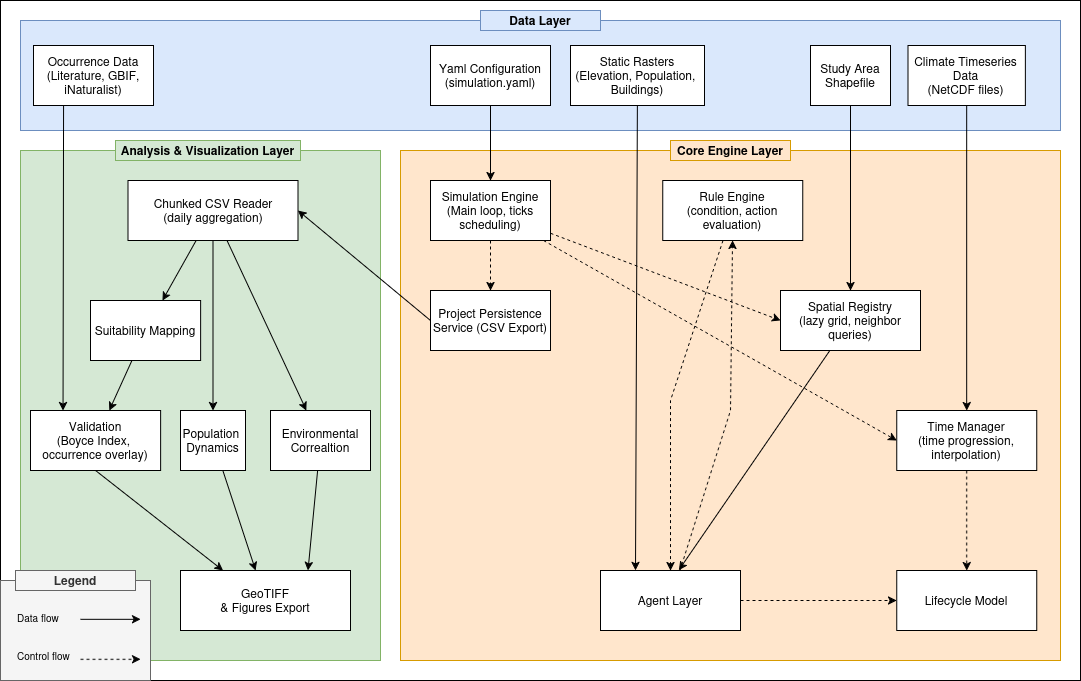

The diagram above was exported from draw.io. Its source (the exported page's mxGraphModel, read from the mxfile embedded in the PNG):
<mxGraphModel dx="2457" dy="3135" grid="1" gridSize="10" guides="1" tooltips="1" connect="1" arrows="1" fold="1" page="1" pageScale="1" pageWidth="850" pageHeight="1100" math="0" shadow="0">
  <root>
    <mxCell id="0" />
    <mxCell id="1" parent="0" />
    <mxCell id="2" parent="1" style="rounded=0;whiteSpace=wrap;html=1;" value="" vertex="1">
      <mxGeometry height="680" width="1080" x="-720" y="120" as="geometry" />
    </mxCell>
    <mxCell id="3" parent="1" style="rounded=0;whiteSpace=wrap;html=1;fillColor=#dae8fc;strokeColor=#6c8ebf;" value="" vertex="1">
      <mxGeometry height="110" width="1040" x="-700" y="140" as="geometry" />
    </mxCell>
    <mxCell id="4" parent="1" style="rounded=0;whiteSpace=wrap;html=1;fontSize=12;" value="&lt;div&gt;Occurrence Data&lt;/div&gt;&lt;div&gt;(Literature, GBIF, iNaturalist)&lt;/div&gt;" vertex="1">
      <mxGeometry height="60" width="120" x="-686.93" y="165" as="geometry" />
    </mxCell>
    <mxCell id="5" parent="1" style="rounded=0;whiteSpace=wrap;html=1;fontSize=12;" value="&lt;div&gt;Yaml Configuration&lt;/div&gt;&lt;div&gt;(simulation.yaml)&lt;/div&gt;" vertex="1">
      <mxGeometry height="60" width="120" x="-290" y="165" as="geometry" />
    </mxCell>
    <mxCell id="6" parent="1" style="rounded=0;whiteSpace=wrap;html=1;fontSize=12;" value="&lt;div&gt;Static Rasters&lt;/div&gt;&lt;div&gt;(Elevation, Population,&amp;nbsp;&lt;/div&gt;&lt;div&gt;Buildings)&lt;/div&gt;" vertex="1">
      <mxGeometry height="60" width="134" x="-150" y="165" as="geometry" />
    </mxCell>
    <mxCell id="7" parent="1" style="rounded=0;whiteSpace=wrap;html=1;fontSize=12;" value="Study Area Shapefile" vertex="1">
      <mxGeometry height="60" width="80" x="90" y="165" as="geometry" />
    </mxCell>
    <mxCell id="8" parent="1" style="rounded=0;whiteSpace=wrap;html=1;fontSize=12;" value="&lt;div&gt;Climate Timeseries Data&lt;/div&gt;&lt;div&gt;(NetCDF files)&lt;/div&gt;" vertex="1">
      <mxGeometry height="60" width="117.36" x="187.5" y="165" as="geometry" />
    </mxCell>
    <mxCell id="9" parent="1" style="rounded=0;whiteSpace=wrap;html=1;fillColor=#ffe6cc;strokeColor=#d79b00;" value="" vertex="1">
      <mxGeometry height="510" width="660" x="-320" y="270" as="geometry" />
    </mxCell>
    <mxCell id="10" edge="1" parent="1" source="13" style="edgeStyle=none;rounded=0;orthogonalLoop=1;jettySize=auto;html=1;dashed=1;" target="14">
      <mxGeometry relative="1" as="geometry" />
    </mxCell>
    <mxCell id="11" edge="1" parent="1" source="13" style="edgeStyle=none;rounded=0;orthogonalLoop=1;jettySize=auto;html=1;entryX=0;entryY=0.5;entryDx=0;entryDy=0;dashed=1;" target="16">
      <mxGeometry relative="1" as="geometry" />
    </mxCell>
    <mxCell id="12" edge="1" parent="1" source="13" style="edgeStyle=none;rounded=0;orthogonalLoop=1;jettySize=auto;html=1;entryX=0;entryY=0.5;entryDx=0;entryDy=0;dashed=1;" target="23">
      <mxGeometry relative="1" as="geometry" />
    </mxCell>
    <mxCell id="13" parent="1" style="rounded=0;whiteSpace=wrap;html=1;fontSize=12;" value="&lt;div&gt;Simulation Engine&lt;/div&gt;&lt;div&gt;(Main loop, ticks scheduling)&lt;/div&gt;" vertex="1">
      <mxGeometry height="60" width="120" x="-290" y="300" as="geometry" />
    </mxCell>
    <mxCell id="14" parent="1" style="rounded=0;whiteSpace=wrap;html=1;fontSize=12;" value="Project Persistence Service (CSV Export)" vertex="1">
      <mxGeometry height="60" width="120" x="-290" y="410" as="geometry" />
    </mxCell>
    <mxCell id="15" edge="1" parent="1" source="16" style="rounded=0;orthogonalLoop=1;jettySize=auto;html=1;entryX=0.559;entryY=-0.005;entryDx=0;entryDy=0;entryPerimeter=0;" target="19">
      <mxGeometry relative="1" as="geometry" />
    </mxCell>
    <mxCell id="16" parent="1" style="rounded=0;whiteSpace=wrap;html=1;fontSize=12;" value="&lt;div&gt;Spatial Registry&lt;/div&gt;&lt;div&gt;(lazy grid, neighbor queries)&lt;/div&gt;" vertex="1">
      <mxGeometry height="60" width="140" x="60.000000000000014" y="410" as="geometry" />
    </mxCell>
    <mxCell id="17" edge="1" parent="1" source="19" style="edgeStyle=none;rounded=0;orthogonalLoop=1;jettySize=auto;html=1;dashed=1;" target="24">
      <mxGeometry relative="1" as="geometry" />
    </mxCell>
    <mxCell id="18" edge="1" parent="1" source="19" style="edgeStyle=none;rounded=0;orthogonalLoop=1;jettySize=auto;html=1;dashed=1;" target="21">
      <mxGeometry relative="1" as="geometry">
        <Array as="points">
          <mxPoint x="10" y="530" />
        </Array>
      </mxGeometry>
    </mxCell>
    <mxCell id="19" parent="1" style="rounded=0;whiteSpace=wrap;html=1;fontSize=12;" value="Agent Layer" vertex="1">
      <mxGeometry height="60" width="140" x="-120" y="690" as="geometry" />
    </mxCell>
    <mxCell id="20" edge="1" parent="1" source="21" style="rounded=0;orthogonalLoop=1;jettySize=auto;html=1;entryX=0.5;entryY=0;entryDx=0;entryDy=0;dashed=1;" target="19">
      <mxGeometry relative="1" as="geometry">
        <Array as="points">
          <mxPoint x="-50" y="520" />
        </Array>
      </mxGeometry>
    </mxCell>
    <mxCell id="21" parent="1" style="rounded=0;whiteSpace=wrap;html=1;fontSize=12;" value="&lt;div&gt;Rule Engine&lt;/div&gt;(condition, action evaluation)" vertex="1">
      <mxGeometry height="60" width="140" x="-57.64" y="300" as="geometry" />
    </mxCell>
    <mxCell id="22" edge="1" parent="1" source="23" style="edgeStyle=none;rounded=0;orthogonalLoop=1;jettySize=auto;html=1;dashed=1;" target="24">
      <mxGeometry relative="1" as="geometry" />
    </mxCell>
    <mxCell id="23" parent="1" style="rounded=0;whiteSpace=wrap;html=1;fontSize=12;" value="&lt;div&gt;Time Manager&lt;/div&gt;&lt;div&gt;(time progression, interpolation)&lt;/div&gt;" vertex="1">
      <mxGeometry height="60" width="140" x="176.18" y="530" as="geometry" />
    </mxCell>
    <mxCell id="24" parent="1" style="rounded=0;whiteSpace=wrap;html=1;fontSize=12;" value="&lt;div&gt;Lifecycle Model&lt;/div&gt;" vertex="1">
      <mxGeometry height="60" width="140" x="176.18" y="690" as="geometry" />
    </mxCell>
    <mxCell id="25" edge="1" parent="1" source="6" style="rounded=0;orthogonalLoop=1;jettySize=auto;html=1;entryX=0.25;entryY=0;entryDx=0;entryDy=0;" target="19">
      <mxGeometry relative="1" as="geometry" />
    </mxCell>
    <mxCell id="26" parent="1" style="rounded=0;whiteSpace=wrap;html=1;fillColor=#d5e8d4;strokeColor=#82b366;" value="" vertex="1">
      <mxGeometry height="510" width="360" x="-700" y="270" as="geometry" />
    </mxCell>
    <mxCell id="27" edge="1" parent="1" source="5" style="rounded=0;orthogonalLoop=1;jettySize=auto;html=1;exitX=0.5;exitY=1;exitDx=0;exitDy=0;entryX=0.5;entryY=0;entryDx=0;entryDy=0;" target="13">
      <mxGeometry relative="1" as="geometry" />
    </mxCell>
    <mxCell id="28" edge="1" parent="1" source="31" style="rounded=0;orthogonalLoop=1;jettySize=auto;html=1;" target="33">
      <mxGeometry relative="1" as="geometry" />
    </mxCell>
    <mxCell id="29" edge="1" parent="1" source="31" style="rounded=0;orthogonalLoop=1;jettySize=auto;html=1;" target="37">
      <mxGeometry relative="1" as="geometry" />
    </mxCell>
    <mxCell id="30" edge="1" parent="1" source="31" style="rounded=0;orthogonalLoop=1;jettySize=auto;html=1;" target="39">
      <mxGeometry relative="1" as="geometry" />
    </mxCell>
    <mxCell id="31" parent="1" style="rounded=0;whiteSpace=wrap;html=1;fontSize=12;" value="&lt;div&gt;Chunked CSV Reader&lt;/div&gt;&lt;div&gt;(daily aggregation)&lt;/div&gt;" vertex="1">
      <mxGeometry height="60" width="170" x="-592.5" y="300" as="geometry" />
    </mxCell>
    <mxCell id="32" edge="1" parent="1" source="33" style="rounded=0;orthogonalLoop=1;jettySize=auto;html=1;" target="35">
      <mxGeometry relative="1" as="geometry" />
    </mxCell>
    <mxCell id="33" parent="1" style="rounded=0;whiteSpace=wrap;html=1;fontSize=12;" value="Suitability Mapping" vertex="1">
      <mxGeometry height="60" width="110.14" x="-630" y="420" as="geometry" />
    </mxCell>
    <mxCell id="34" edge="1" parent="1" source="35" style="rounded=0;orthogonalLoop=1;jettySize=auto;html=1;entryX=0.25;entryY=0;entryDx=0;entryDy=0;exitX=0.5;exitY=1;exitDx=0;exitDy=0;" target="40">
      <mxGeometry relative="1" as="geometry" />
    </mxCell>
    <mxCell id="35" parent="1" style="rounded=0;whiteSpace=wrap;html=1;fontSize=12;" value="&lt;div&gt;Validation&lt;/div&gt;&lt;div&gt;(Boyce Index,&amp;nbsp;&lt;/div&gt;&lt;div&gt;occurrence overlay)&lt;/div&gt;" vertex="1">
      <mxGeometry height="60" width="130.14" x="-690" y="530" as="geometry" />
    </mxCell>
    <mxCell id="36" edge="1" parent="1" source="37" style="rounded=0;orthogonalLoop=1;jettySize=auto;html=1;" target="40">
      <mxGeometry relative="1" as="geometry" />
    </mxCell>
    <mxCell id="37" parent="1" style="rounded=0;whiteSpace=wrap;html=1;fontSize=12;" value="&lt;div&gt;Population&amp;nbsp;&lt;/div&gt;&lt;div&gt;Dynamics&lt;/div&gt;" vertex="1">
      <mxGeometry height="60" width="65" x="-540" y="530" as="geometry" />
    </mxCell>
    <mxCell id="38" edge="1" parent="1" source="39" style="rounded=0;orthogonalLoop=1;jettySize=auto;html=1;entryX=0.75;entryY=0;entryDx=0;entryDy=0;" target="40">
      <mxGeometry relative="1" as="geometry" />
    </mxCell>
    <mxCell id="39" parent="1" style="rounded=0;whiteSpace=wrap;html=1;fontSize=12;" value="Environmental Correaltion" vertex="1">
      <mxGeometry height="60" width="100" x="-450" y="530" as="geometry" />
    </mxCell>
    <mxCell id="40" parent="1" style="rounded=0;whiteSpace=wrap;html=1;fontSize=12;" value="&lt;div&gt;GeoTIFF&lt;/div&gt;&lt;div&gt;&amp;amp; Figures Export&lt;/div&gt;" vertex="1">
      <mxGeometry height="60" width="170" x="-540" y="690" as="geometry" />
    </mxCell>
    <mxCell id="41" edge="1" parent="1" source="8" style="rounded=0;orthogonalLoop=1;jettySize=auto;html=1;" target="23">
      <mxGeometry relative="1" as="geometry" />
    </mxCell>
    <mxCell id="42" edge="1" parent="1" source="7" style="rounded=0;orthogonalLoop=1;jettySize=auto;html=1;" target="16">
      <mxGeometry relative="1" as="geometry" />
    </mxCell>
    <mxCell id="43" edge="1" parent="1" source="14" style="edgeStyle=none;rounded=0;orthogonalLoop=1;jettySize=auto;html=1;entryX=1;entryY=0.5;entryDx=0;entryDy=0;exitX=0;exitY=0.5;exitDx=0;exitDy=0;" target="31">
      <mxGeometry relative="1" as="geometry" />
    </mxCell>
    <mxCell id="44" edge="1" parent="1" source="4" style="edgeStyle=none;rounded=0;orthogonalLoop=1;jettySize=auto;html=1;entryX=0.25;entryY=0;entryDx=0;entryDy=0;exitX=0.25;exitY=1;exitDx=0;exitDy=0;" target="35">
      <mxGeometry relative="1" as="geometry" />
    </mxCell>
    <mxCell id="45" parent="1" style="text;html=1;whiteSpace=wrap;strokeColor=#6c8ebf;fillColor=#dae8fc;align=center;verticalAlign=middle;rounded=0;fontStyle=1" value="Data Layer" vertex="1">
      <mxGeometry height="20" width="120" x="-240" y="130" as="geometry" />
    </mxCell>
    <mxCell id="46" parent="1" style="text;html=1;whiteSpace=wrap;strokeColor=#d79b00;fillColor=#ffe6cc;align=center;verticalAlign=middle;rounded=0;fontStyle=1" value="Core Engine Layer" vertex="1">
      <mxGeometry height="20" width="120" x="-50" y="260" as="geometry" />
    </mxCell>
    <mxCell id="47" parent="1" style="text;html=1;whiteSpace=wrap;strokeColor=#82b366;fillColor=#d5e8d4;align=center;verticalAlign=middle;rounded=0;fontStyle=1" value="Analysis &amp;amp; Visualization Layer" vertex="1">
      <mxGeometry height="20" width="185" x="-605" y="260" as="geometry" />
    </mxCell>
    <mxCell id="48" parent="1" style="rounded=0;whiteSpace=wrap;html=1;fillColor=#f5f5f5;fontColor=#333333;strokeColor=#666666;" value="" vertex="1">
      <mxGeometry height="100" width="150" x="-720" y="700" as="geometry" />
    </mxCell>
    <mxCell id="49" parent="1" style="text;html=1;whiteSpace=wrap;strokeColor=#666666;fillColor=#f5f5f5;align=center;verticalAlign=middle;rounded=0;fontStyle=1;fontColor=#333333;" value="Legend" vertex="1">
      <mxGeometry height="20" width="120" x="-705" y="690" as="geometry" />
    </mxCell>
    <mxCell id="50" parent="1" style="text;html=1;whiteSpace=wrap;strokeColor=none;fillColor=none;align=left;verticalAlign=middle;rounded=0;fontSize=10;fontStyle=0" value="&lt;span&gt;Data flow&lt;/span&gt;" vertex="1">
      <mxGeometry height="30" width="60" x="-705" y="722" as="geometry" />
    </mxCell>
    <mxCell id="51" parent="1" style="text;html=1;whiteSpace=wrap;strokeColor=none;fillColor=none;align=left;verticalAlign=middle;rounded=0;fontSize=10;fontStyle=0" value="&lt;span&gt;Control flow&lt;/span&gt;" vertex="1">
      <mxGeometry height="30" width="65" x="-705" y="760" as="geometry" />
    </mxCell>
    <mxCell id="52" edge="1" parent="1" style="endArrow=classic;html=1;rounded=0;" value="">
      <mxGeometry height="50" relative="1" width="50" as="geometry">
        <mxPoint x="-640" y="738.8199999999999" as="sourcePoint" />
        <mxPoint x="-580" y="738.8199999999999" as="targetPoint" />
      </mxGeometry>
    </mxCell>
    <mxCell id="53" edge="1" parent="1" style="endArrow=classic;html=1;rounded=0;dashed=1;" value="">
      <mxGeometry height="50" relative="1" width="50" as="geometry">
        <mxPoint x="-640" y="778.8199999999999" as="sourcePoint" />
        <mxPoint x="-580" y="778.8199999999999" as="targetPoint" />
      </mxGeometry>
    </mxCell>
  </root>
</mxGraphModel>